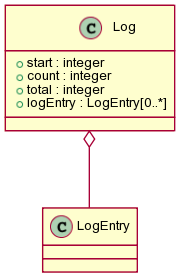

The diagram above was rendered by PlantUML. Its source (embedded in the PNG):
@startuml images/class_log.png
skinparam activityFontColor black
skinparam activityFontSize 10
skinparam activityFontName arial
skinparam activityArrowFontColor black
skinparam activityArrowFontSize 10
skinparam activityArrowFontName arial
skinparam classArrowFontColor black
skinparam classArrowFontSize 10
skinparam classArrowFontName arial
skinparam classAttributeFontColor black
skinparam classAttributeFontSize 10
skinparam classAttributeFontName arial
skinparam classFontColor black
skinparam classFontSize 10
skinparam classFontName arial
skinparam componentFontColor black
skinparam componentFontSize 10
skinparam componentFontName arial
skinparam componentArrowFontColor black
skinparam componentArrowFontSize 10
skinparam componentArrowFontName arial
skinparam noteFontColor black
skinparam noteFontSize 10
skinparam noteFontName arial
skinparam packageFontColor black
skinparam packageFontSize 10
skinparam packageFontName arial
skinparam sequenceActorFontColor black
skinparam sequenceActorFontSize 10
skinparam sequenceActorFontName arial
skinparam sequenceArrowFontColor black
skinparam sequenceArrowFontSize 10
skinparam sequenceArrowFontName arial
skinparam sequenceGroupingFontColor black
skinparam sequenceGroupingFontSize 10
skinparam sequenceGroupingFontName arial
skinparam sequenceGroupingHeaderFontColor black
skinparam sequenceGroupingHeaderFontSize 10
skinparam sequenceGroupingHeaderFontName arial
skinparam sequenceParticipantFontColor black
skinparam sequenceParticipantFontSize 10
skinparam sequenceParticipantFontName arial
skinparam sequenceTitleFontColor black
skinparam sequenceTitleFontSize 10
skinparam sequenceTitleFontName arial
skinparam titleFontColor black
skinparam titleFontSize 10
skinparam titleFontName arial
skinparam usecaseFontColor black
skinparam usecaseFontSize 7
skinparam usecaseFontName arial
skinparam usecaseActorFontColor black
skinparam usecaseActorFontSize 7
skinparam usecaseActorFontName arial
skinparam usecaseArrowFontColor black
skinparam usecaseArrowFontSize 7
skinparam usecaseArrowFontName arial
class Log {
  + start : integer
  + count : integer
  + total : integer
  + logEntry : LogEntry[0..*]
}
Log o-- LogEntry
@enduml